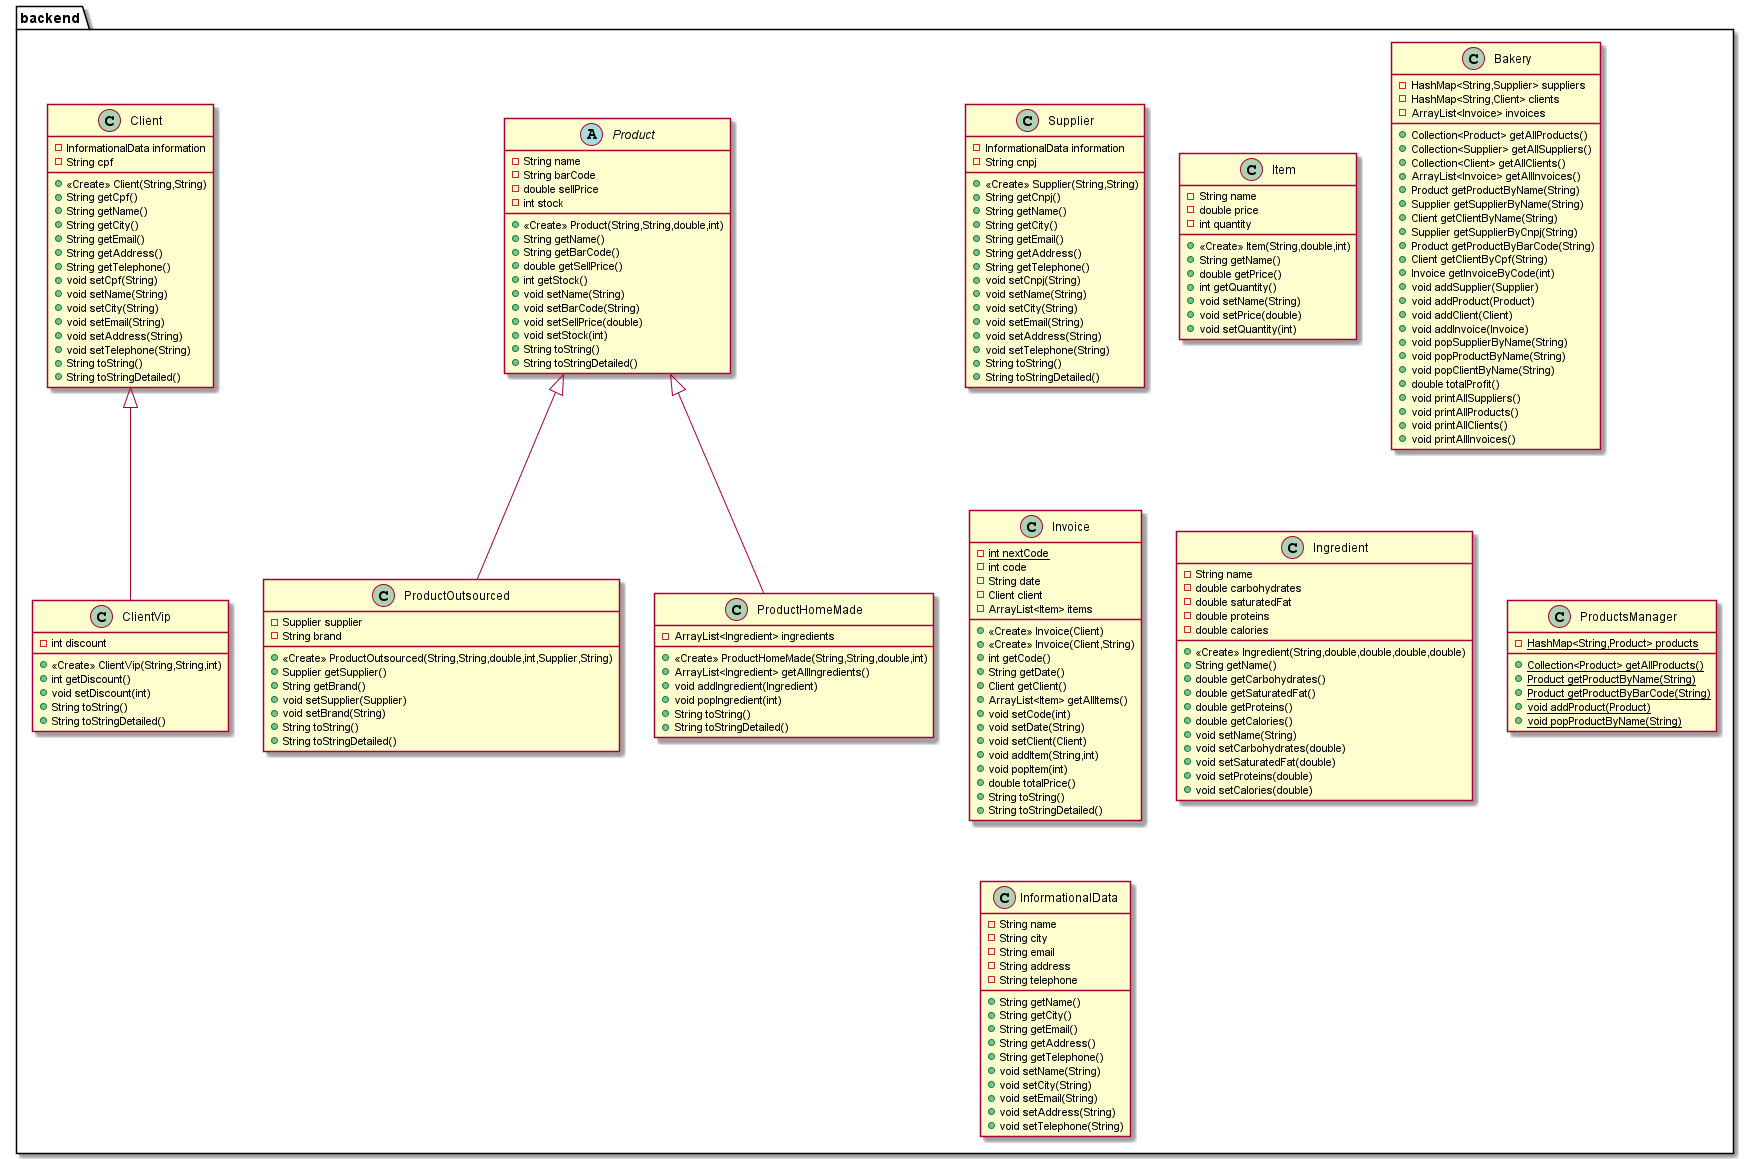

The diagram above was rendered by PlantUML. Its source (embedded in the PNG):
@startuml
class backend.Supplier {
- InformationalData information
- String cnpj
+ <<Create>> Supplier(String,String)
+ String getCnpj()
+ String getName()
+ String getCity()
+ String getEmail()
+ String getAddress()
+ String getTelephone()
+ void setCnpj(String)
+ void setName(String)
+ void setCity(String)
+ void setEmail(String)
+ void setAddress(String)
+ void setTelephone(String)
+ String toString()
+ String toStringDetailed()
}
class backend.Item {
- String name
- double price
- int quantity
+ <<Create>> Item(String,double,int)
+ String getName()
+ double getPrice()
+ int getQuantity()
+ void setName(String)
+ void setPrice(double)
+ void setQuantity(int)
}
class backend.ProductOutsourced {
- Supplier supplier
- String brand
+ <<Create>> ProductOutsourced(String,String,double,int,Supplier,String)
+ Supplier getSupplier()
+ String getBrand()
+ void setSupplier(Supplier)
+ void setBrand(String)
+ String toString()
+ String toStringDetailed()
}
class backend.Bakery {
- HashMap<String,Supplier> suppliers
- HashMap<String,Client> clients
- ArrayList<Invoice> invoices
+ Collection<Product> getAllProducts()
+ Collection<Supplier> getAllSuppliers()
+ Collection<Client> getAllClients()
+ ArrayList<Invoice> getAllInvoices()
+ Product getProductByName(String)
+ Supplier getSupplierByName(String)
+ Client getClientByName(String)
+ Supplier getSupplierByCnpj(String)
+ Product getProductByBarCode(String)
+ Client getClientByCpf(String)
+ Invoice getInvoiceByCode(int)
+ void addSupplier(Supplier)
+ void addProduct(Product)
+ void addClient(Client)
+ void addInvoice(Invoice)
+ void popSupplierByName(String)
+ void popProductByName(String)
+ void popClientByName(String)
+ double totalProfit()
+ void printAllSuppliers()
+ void printAllProducts()
+ void printAllClients()
+ void printAllInvoices()
}
class backend.ClientVip {
- int discount
+ <<Create>> ClientVip(String,String,int)
+ int getDiscount()
+ void setDiscount(int)
+ String toString()
+ String toStringDetailed()
}
class backend.Invoice {
- {static} int nextCode
- int code
- String date
- Client client
- ArrayList<Item> items
+ <<Create>> Invoice(Client)
+ <<Create>> Invoice(Client,String)
+ int getCode()
+ String getDate()
+ Client getClient()
+ ArrayList<Item> getAllItems()
+ void setCode(int)
+ void setDate(String)
+ void setClient(Client)
+ void addItem(String,int)
+ void popItem(int)
+ double totalPrice()
+ String toString()
+ String toStringDetailed()
}
class backend.Ingredient {
- String name
- double carbohydrates
- double saturatedFat
- double proteins
- double calories
+ <<Create>> Ingredient(String,double,double,double,double)
+ String getName()
+ double getCarbohydrates()
+ double getSaturatedFat()
+ double getProteins()
+ double getCalories()
+ void setName(String)
+ void setCarbohydrates(double)
+ void setSaturatedFat(double)
+ void setProteins(double)
+ void setCalories(double)
}
abstract class backend.Product {
- String name
- String barCode
- double sellPrice
- int stock
+ <<Create>> Product(String,String,double,int)
+ String getName()
+ String getBarCode()
+ double getSellPrice()
+ int getStock()
+ void setName(String)
+ void setBarCode(String)
+ void setSellPrice(double)
+ void setStock(int)
+ String toString()
+ String toStringDetailed()
}
class backend.ProductHomeMade {
- ArrayList<Ingredient> ingredients
+ <<Create>> ProductHomeMade(String,String,double,int)
+ ArrayList<Ingredient> getAllIngredients()
+ void addIngredient(Ingredient)
+ void popIngredient(int)
+ String toString()
+ String toStringDetailed()
}
class backend.Client {
- InformationalData information
- String cpf
+ <<Create>> Client(String,String)
+ String getCpf()
+ String getName()
+ String getCity()
+ String getEmail()
+ String getAddress()
+ String getTelephone()
+ void setCpf(String)
+ void setName(String)
+ void setCity(String)
+ void setEmail(String)
+ void setAddress(String)
+ void setTelephone(String)
+ String toString()
+ String toStringDetailed()
}
class backend.ProductsManager {
- {static} HashMap<String,Product> products
+ {static} Collection<Product> getAllProducts()
+ {static} Product getProductByName(String)
+ {static} Product getProductByBarCode(String)
+ {static} void addProduct(Product)
+ {static} void popProductByName(String)
}
class backend.InformationalData {
- String name
- String city
- String email
- String address
- String telephone
+ String getName()
+ String getCity()
+ String getEmail()
+ String getAddress()
+ String getTelephone()
+ void setName(String)
+ void setCity(String)
+ void setEmail(String)
+ void setAddress(String)
+ void setTelephone(String)
}


backend.Product <|-- backend.ProductOutsourced
backend.Client <|-- backend.ClientVip
backend.Product <|-- backend.ProductHomeMade
@enduml